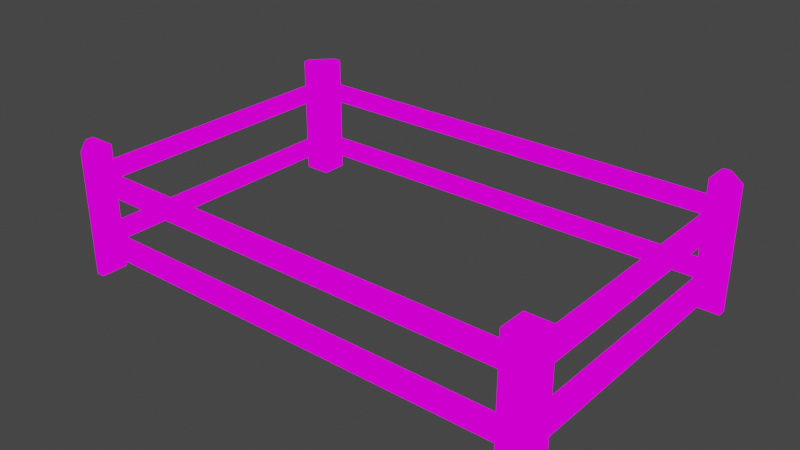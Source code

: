 # Source: valla_esconderse.blend  (saved by Blender 3.6.13; exported with 4.5.12 LTS)
import bpy
from mathutils import Matrix  # noqa: F401  (used for matrix-valued properties, if any)

bpy.ops.wm.read_factory_settings(use_empty=True)
scene = bpy.context.scene
scene.name = 'Scene'

# ---- collections
col_collection = bpy.data.collections.new('Collection'); scene.collection.children.link(col_collection)

# ---- images (referenced by path relative to the original .blend; pixels are not part of the script)
import os
ASSET_DIR = os.environ.get("B2B_ASSET_DIR", "")  # directory of the original .blend (textures are referenced by path, not embedded)
HERE = os.path.dirname(os.path.abspath(__file__))  # packed textures are extracted next to this script under _unpacked/

def load_image(name, relpath, width, height, colorspace="sRGB"):
    """Load a texture the original file referenced (path relative to the .blend, or extracted next to this script)."""
    p = next((c for c in (os.path.join(HERE, relpath), os.path.join(ASSET_DIR, relpath)) if relpath and os.path.exists(c)), "")
    if p:
        img = bpy.data.images.load(p, check_existing=True)
        img.name = name
    else:  # same state as the original file: an image datablock whose file is absent (Cycles renders it pink)
        img = bpy.data.images.new(name, width, height)
        img.source = "FILE"
        img.filepath = "//" + (relpath or name)
    img.colorspace_settings.name = colorspace
    return img
img_uv_checker_map_uv_grid_2048x2048 = load_image('uv_checker_map_uv_grid_2048x2048', '', 2048, 2048, 'sRGB')

# ---- materials (node trees are filled in below, after node groups)
mat_uv_checker_material_uv_grid_2048x2048 = bpy.data.materials.new('uv_checker_material_uv_grid_2048x2048')
mat_uv_checker_material_uv_grid_2048x2048.use_transparent_shadow = False

# ---- material node trees
mat_uv_checker_material_uv_grid_2048x2048.use_nodes = True; mat_uv_checker_material_uv_grid_2048x2048.node_tree.nodes.clear()
_N = mat_uv_checker_material_uv_grid_2048x2048.node_tree.nodes; _L = mat_uv_checker_material_uv_grid_2048x2048.node_tree.links
n0 = _N.new('ShaderNodeOutputMaterial'); n0.name = 'Material Output'; n0.location = (300, 300)
n1 = _N.new('ShaderNodeTexImage'); n1.name = 'Image Texture'; n1.location = (-20, 300)
n1.image = img_uv_checker_map_uv_grid_2048x2048
_L.new(n1.outputs[0], n0.inputs[0])
n0.is_active_output = True

# ---- world
world_world = bpy.data.worlds.new('World'); scene.world = world_world
world_world.use_nodes = True; world_world.node_tree.nodes.clear()
_N = world_world.node_tree.nodes; _L = world_world.node_tree.links
n0 = _N.new('ShaderNodeOutputWorld'); n0.name = 'World Output'; n0.location = (300, 300)
n1 = _N.new('ShaderNodeBackground'); n1.name = 'Background'; n1.location = (10, 300)
n1.inputs[0].default_value = (0.05088, 0.05088, 0.05088, 1.0)
_L.new(n1.outputs[0], n0.inputs[0])
n0.is_active_output = True
world_world.color = (0.05088, 0.05088, 0.05088)
world_world.use_sun_shadow = False
world_world.sun_shadow_jitter_overblur = 0.0

# ---- meshes
me_cube_009 = bpy.data.meshes.new('Cube.009')
me_cube_009.from_pydata([], [], [])
_uv = me_cube_009.uv_layers.new(name='UVMap')
_uv.uv.foreach_set('vector', [])
me_cube_009.update()
me_cube = bpy.data.meshes.new('Cube')
me_cube.from_pydata([(-0.1288, -0.1288, -0.1288), (-0.1288, -0.1288, 1.039), (0.1288, -0.1288, -0.1288), (0.1288, -0.1288, 1.039), (0.1288, 0.1288, -0.1288), (0.1288, 0.1288, 1.039), (-0.1288, -0.05162, -0.1288), (0.05162, 0.1288, -0.1288), (0.05162, 0.1288, 1.039), (-0.1288, -0.05162, 1.039), (0.1288, 0.1288, 0.8484), (0.1288, 0.1288, 0.6462), (0.05162, 0.1288, 0.6462), (0.05162, 0.1288, 0.8484), (0.1288, -0.1288, 0.6462), (0.1288, -0.1288, 0.8484), (-0.1288, -0.1288, 0.6462), (-0.1288, -0.1288, 0.8484), (-0.1288, -0.05162, 0.8484), (-0.1288, -0.05162, 0.6462), (-0.1288, -0.1288, 0.2644), (-0.1288, -0.1288, 0.06212), (-0.1288, -0.05162, 0.06212), (-0.1288, -0.05162, 0.2644), (0.1288, 0.1288, 0.06212), (0.1288, 0.1288, 0.2644), (0.05162, 0.1288, 0.2644), (0.05162, 0.1288, 0.06212), (0.1288, -0.1288, 0.2644), (0.1288, -0.1288, 0.06212), (-0.08383, -0.1288, 0.6911), (0.08383, -0.1288, 0.6911), (0.08383, -0.1288, 0.8035), (-0.08383, -0.1288, 0.8035), (0.1288, -0.08383, 0.6911), (0.1288, 0.08383, 0.6911), (0.1288, 0.08383, 0.8035), (0.1288, -0.08383, 0.8035), (0.1288, -0.08383, 0.1071), (0.1288, 0.08383, 0.1071), (0.1288, 0.08383, 0.2194), (0.1288, -0.08383, 0.2194), (-0.08383, -0.1288, 0.1071), (0.08383, -0.1288, 0.1071), (0.08383, -0.1288, 0.2194), (-0.08383, -0.1288, 0.2194), (4.537, -0.1288, -0.1288), (4.537, -0.1288, 1.039), (4.28, -0.1288, -0.1288), (4.28, -0.1288, 1.039), (4.28, 0.1288, -0.1288), (4.28, 0.1288, 1.039), (4.537, -0.05162, -0.1288), (4.357, 0.1288, -0.1288), (4.357, 0.1288, 1.039), (4.537, -0.05162, 1.039), (4.28, 0.1288, 0.8484), (4.28, 0.1288, 0.6462), (4.357, 0.1288, 0.6462), (4.357, 0.1288, 0.8484), (4.28, -0.1288, 0.6462), (4.28, -0.1288, 0.8484), (4.537, -0.1288, 0.6462), (4.537, -0.1288, 0.8484), (4.537, -0.05162, 0.8484), (4.537, -0.05162, 0.6462), (4.537, -0.1288, 0.2644), (4.537, -0.1288, 0.06212), (4.537, -0.05162, 0.06212), (4.537, -0.05162, 0.2644), (4.28, 0.1288, 0.06212), (4.28, 0.1288, 0.2644), (4.357, 0.1288, 0.2644), (4.357, 0.1288, 0.06212), (4.28, -0.1288, 0.2644), (4.28, -0.1288, 0.06212), (4.492, -0.1288, 0.6911), (4.325, -0.1288, 0.6911), (4.325, -0.1288, 0.8035), (4.492, -0.1288, 0.8035), (4.28, -0.08383, 0.6911), (4.28, 0.08383, 0.6911), (4.28, 0.08383, 0.8035), (4.28, -0.08383, 0.8035), (4.28, -0.08383, 0.1071), (4.28, 0.08383, 0.1071), (4.28, 0.08383, 0.2194), (4.28, -0.08383, 0.2194), (4.492, -0.1288, 0.1071), (4.325, -0.1288, 0.1071), (4.325, -0.1288, 0.2194), (4.492, -0.1288, 0.2194), (-0.1288, -2.702, -0.1288), (-0.1288, -2.702, 1.039), (0.1288, -2.702, -0.1288), (0.1288, -2.702, 1.039), (0.1288, -2.96, -0.1288), (0.1288, -2.96, 1.039), (-0.1288, -2.78, -0.1288), (0.05162, -2.96, -0.1288), (0.05162, -2.96, 1.039), (-0.1288, -2.78, 1.039), (0.1288, -2.96, 0.8484), (0.1288, -2.96, 0.6462), (0.05162, -2.96, 0.6462), (0.05162, -2.96, 0.8484), (0.1288, -2.702, 0.6462), (0.1288, -2.702, 0.8484), (-0.1288, -2.702, 0.6462), (-0.1288, -2.702, 0.8484), (-0.1288, -2.78, 0.8484), (-0.1288, -2.78, 0.6462), (-0.1288, -2.702, 0.2644), (-0.1288, -2.702, 0.06212), (-0.1288, -2.78, 0.06212), (-0.1288, -2.78, 0.2644), (0.1288, -2.96, 0.06212), (0.1288, -2.96, 0.2644), (0.05162, -2.96, 0.2644), (0.05162, -2.96, 0.06212), (0.1288, -2.702, 0.2644), (0.1288, -2.702, 0.06212), (-0.08383, -2.702, 0.6911), (0.08383, -2.702, 0.6911), (0.08383, -2.702, 0.8035), (-0.08383, -2.702, 0.8035), (0.1288, -2.747, 0.6911), (0.1288, -2.915, 0.6911), (0.1288, -2.915, 0.8035), (0.1288, -2.747, 0.8035), (0.1288, -2.747, 0.1071), (0.1288, -2.915, 0.1071), (0.1288, -2.915, 0.2194), (0.1288, -2.747, 0.2194), (-0.08383, -2.702, 0.1071), (0.08383, -2.702, 0.1071), (0.08383, -2.702, 0.2194), (-0.08383, -2.702, 0.2194), (4.537, -2.702, -0.1288), (4.537, -2.702, 1.039), (4.28, -2.702, -0.1288), (4.28, -2.702, 1.039), (4.28, -2.96, -0.1288), (4.28, -2.96, 1.039), (4.537, -2.78, -0.1288), (4.357, -2.96, -0.1288), (4.357, -2.96, 1.039), (4.537, -2.78, 1.039), (4.28, -2.96, 0.8484), (4.28, -2.96, 0.6462), (4.357, -2.96, 0.6462), (4.357, -2.96, 0.8484), (4.28, -2.702, 0.6462), (4.28, -2.702, 0.8484), (4.537, -2.702, 0.6462), (4.537, -2.702, 0.8484), (4.537, -2.78, 0.8484), (4.537, -2.78, 0.6462), (4.537, -2.702, 0.2644), (4.537, -2.702, 0.06212), (4.537, -2.78, 0.06212), (4.537, -2.78, 0.2644), (4.28, -2.96, 0.06212), (4.28, -2.96, 0.2644), (4.357, -2.96, 0.2644), (4.357, -2.96, 0.06212), (4.28, -2.702, 0.2644), (4.28, -2.702, 0.06212), (4.492, -2.702, 0.6911), (4.325, -2.702, 0.6911), (4.325, -2.702, 0.8035), (4.492, -2.702, 0.8035), (4.28, -2.747, 0.6911), (4.28, -2.915, 0.6911), (4.28, -2.915, 0.8035), (4.28, -2.747, 0.8035), (4.28, -2.747, 0.1071), (4.28, -2.915, 0.1071), (4.28, -2.915, 0.2194), (4.28, -2.747, 0.2194), (4.492, -2.702, 0.1071), (4.325, -2.702, 0.1071), (4.325, -2.702, 0.2194), (4.492, -2.702, 0.2194)], [], [(5, 8, 9, 1), (0, 4, 2), (57, 71, 74, 60), (29, 2, 4, 24), (6, 22, 27, 7), (11, 25, 26, 12), (18, 9, 8, 13), (1, 9, 18, 17), (5, 10, 13, 8), (23, 19, 12, 26), (16, 20, 28, 14), (21, 0, 2, 29), (16, 19, 23, 20), (1, 17, 15, 3), (24, 4, 7, 27), (21, 22, 6, 0), (11, 12, 13, 10), (19, 16, 17, 18), (18, 13, 12, 19), (23, 26, 27, 22), (22, 21, 20, 23), (24, 27, 26, 25), (3, 15, 10, 5), (16, 14, 31, 30), (14, 15, 32, 31), (15, 17, 33, 32), (17, 16, 30, 33), (14, 11, 35, 34), (11, 10, 36, 35), (10, 15, 37, 36), (15, 14, 34, 37), (29, 24, 39, 38), (24, 25, 40, 39), (25, 28, 41, 40), (28, 29, 38, 41), (21, 29, 43, 42), (29, 28, 44, 43), (28, 20, 45, 44), (20, 21, 42, 45), (51, 49, 47), (46, 48, 50), (103, 117, 120, 106), (75, 70, 50, 48), (52, 53, 73, 68), (57, 58, 72, 71), (64, 59, 54, 55), (47, 63, 64, 55), (51, 54, 59, 56), (69, 72, 58, 65), (60, 74, 66, 62), (67, 75, 48, 46), (62, 66, 69, 65), (47, 49, 61, 63), (70, 73, 53, 50), (67, 46, 52, 68), (57, 56, 59, 58), (65, 64, 63, 62), (64, 65, 58, 59), (69, 68, 73, 72), (68, 69, 66, 67), (70, 71, 72, 73), (49, 51, 56, 61), (62, 76, 77, 60), (60, 77, 78, 61), (61, 78, 79, 63), (63, 79, 76, 62), (60, 80, 81, 57), (57, 81, 82, 56), (56, 82, 83, 61), (61, 83, 80, 60), (75, 84, 85, 70), (70, 85, 86, 71), (71, 86, 87, 74), (74, 87, 84, 75), (67, 88, 89, 75), (75, 89, 90, 74), (74, 90, 91, 66), (66, 91, 88, 67), (183, 91, 90, 182), (98, 92, 96, 99), (97, 95, 93), (92, 94, 96), (152, 166, 163, 149), (121, 116, 96, 94), (98, 99, 119, 114), (103, 104, 118, 117), (110, 105, 100, 101), (93, 109, 110, 101), (97, 100, 105, 102), (115, 118, 104, 111), (106, 120, 112, 108), (113, 121, 94, 92), (108, 112, 115, 111), (93, 95, 107, 109), (116, 119, 99, 96), (113, 92, 98, 114), (103, 102, 105, 104), (111, 110, 109, 108), (110, 111, 104, 105), (115, 114, 119, 118), (180, 88, 91, 183), (114, 115, 112, 113), (116, 117, 118, 119), (95, 97, 102, 107), (108, 122, 123, 106), (106, 123, 124, 107), (107, 124, 125, 109), (109, 125, 122, 108), (106, 126, 127, 103), (103, 127, 128, 102), (102, 128, 129, 107), (107, 129, 126, 106), (121, 130, 131, 116), (116, 131, 132, 117), (117, 132, 133, 120), (120, 133, 130, 121), (113, 134, 135, 121), (121, 135, 136, 120), (120, 136, 137, 112), (112, 137, 134, 113), (176, 130, 133, 179), (178, 132, 131, 177), (179, 133, 132, 178), (126, 172, 173, 127), (143, 146, 147, 139), (138, 142, 140), (167, 140, 142, 162), (144, 160, 165, 145), (149, 163, 164, 150), (156, 147, 146, 151), (139, 147, 156, 155), (143, 148, 151, 146), (161, 157, 150, 164), (154, 158, 166, 152), (159, 138, 140, 167), (154, 157, 161, 158), (139, 155, 153, 141), (162, 142, 145, 165), (159, 160, 144, 138), (149, 150, 151, 148), (157, 154, 155, 156), (156, 151, 150, 157), (161, 164, 165, 160), (160, 159, 158, 161), (162, 165, 164, 163), (141, 153, 148, 143), (154, 152, 169, 168), (152, 153, 170, 169), (153, 155, 171, 170), (155, 154, 168, 171), (152, 149, 173, 172), (149, 148, 174, 173), (148, 153, 175, 174), (153, 152, 172, 175), (167, 162, 177, 176), (162, 163, 178, 177), (163, 166, 179, 178), (166, 167, 176, 179), (159, 167, 181, 180), (167, 166, 182, 181), (166, 158, 183, 182), (158, 159, 180, 183), (136, 44, 45, 137), (14, 28, 25, 11), (128, 174, 175, 129), (127, 173, 174, 128), (129, 175, 172, 126), (182, 90, 89, 181), (35, 81, 80, 34), (79, 171, 168, 76), (177, 131, 130, 176), (76, 168, 169, 77), (78, 170, 171, 79), (77, 169, 170, 78), (181, 89, 88, 180), (6, 7, 4, 0), (54, 51, 47, 55), (37, 83, 82, 36), (36, 82, 81, 35), (34, 80, 83, 37), (39, 85, 84, 38), (41, 87, 86, 40), (40, 86, 85, 39), (38, 84, 87, 41), (135, 43, 44, 136), (137, 45, 42, 134), (134, 42, 43, 135), (125, 33, 30, 122), (122, 30, 31, 123), (124, 32, 33, 125), (123, 31, 32, 124), (100, 97, 93, 101), (3, 5, 1), (141, 143, 139), (144, 145, 142, 138), (52, 46, 50, 53)])
me_cube.polygons.foreach_set('use_smooth', [True] * 196)
_uv = me_cube.uv_layers.new(name='UVMap')
_uv.uv.foreach_set('vector', [0.8911, 0.8915, 0.9174, 0.8915, 0.9788, 0.953, 0.9788, 0.9793, 0.7687, 0.8909, 0.8565, 0.9786, 0.7687, 0.9786, 0.8272, 0.6803, 0.8272, 0.777, 0.762, 0.777, 0.762, 0.6803, 0.762, 0.6291, 0.762, 0.5808, 0.8272, 0.5808, 0.8272, 0.6291, 0.9113, 0.5808, 0.9113, 0.6291, 0.8467, 0.6291, 0.8467, 0.5808, 0.8272, 0.777, 0.8272, 0.6803, 0.8467, 0.6803, 0.8467, 0.777, 0.9113, 0.8282, 0.9113, 0.8765, 0.8467, 0.8765, 0.8467, 0.8282, 0.9308, 0.8765, 0.9113, 0.8765, 0.9113, 0.8282, 0.9308, 0.8282, 0.8272, 0.8765, 0.8272, 0.8282, 0.8467, 0.8282, 0.8467, 0.8765, 0.9113, 0.6803, 0.9113, 0.777, 0.8467, 0.777, 0.8467, 0.6803, 0.9308, 0.777, 0.9308, 0.6803, 0.996, 0.6803, 0.996, 0.777, 0.9308, 0.6291, 0.9308, 0.5808, 0.996, 0.5808, 0.996, 0.6291, 0.9308, 0.777, 0.9113, 0.777, 0.9113, 0.6803, 0.9308, 0.6803, 0.9308, 0.8765, 0.9308, 0.8282, 0.996, 0.8282, 0.996, 0.8765, 0.8272, 0.6291, 0.8272, 0.5808, 0.8467, 0.5808, 0.8467, 0.6291, 0.9308, 0.6291, 0.9113, 0.6291, 0.9113, 0.5808, 0.9308, 0.5808, 0.8272, 0.777, 0.8467, 0.777, 0.8467, 0.8282, 0.8272, 0.8282, 0.9113, 0.777, 0.9308, 0.777, 0.9308, 0.8282, 0.9113, 0.8282, 0.9113, 0.8282, 0.8467, 0.8282, 0.8467, 0.777, 0.9113, 0.777, 0.9113, 0.6803, 0.8467, 0.6803, 0.8467, 0.6291, 0.9113, 0.6291, 0.9113, 0.6291, 0.9308, 0.6291, 0.9308, 0.6803, 0.9113, 0.6803, 0.8272, 0.6291, 0.8467, 0.6291, 0.8467, 0.6803, 0.8272, 0.6803, 0.762, 0.8765, 0.762, 0.8282, 0.8272, 0.8282, 0.8272, 0.8765, 0.9308, 0.777, 0.996, 0.777, 0.9847, 0.7883, 0.9422, 0.7883, 0.996, 0.777, 0.996, 0.8282, 0.9847, 0.8168, 0.9847, 0.7883, 0.996, 0.8282, 0.9308, 0.8282, 0.9422, 0.8168, 0.9847, 0.8168, 0.9308, 0.8282, 0.9308, 0.777, 0.9422, 0.7883, 0.9422, 0.8168, 0.762, 0.777, 0.8272, 0.777, 0.8158, 0.7883, 0.7734, 0.7883, 0.8272, 0.777, 0.8272, 0.8282, 0.8158, 0.8168, 0.8158, 0.7883, 0.8272, 0.8282, 0.762, 0.8282, 0.7734, 0.8168, 0.8158, 0.8168, 0.762, 0.8282, 0.762, 0.777, 0.7734, 0.7883, 0.7734, 0.8168, 0.762, 0.6291, 0.8272, 0.6291, 0.8158, 0.6405, 0.7734, 0.6405, 0.8272, 0.6291, 0.8272, 0.6803, 0.8158, 0.6689, 0.8158, 0.6405, 0.8272, 0.6803, 0.762, 0.6803, 0.7734, 0.6689, 0.8158, 0.6689, 0.762, 0.6803, 0.762, 0.6291, 0.7734, 0.6405, 0.7734, 0.6689, 0.9308, 0.6291, 0.996, 0.6291, 0.9847, 0.6405, 0.9422, 0.6405, 0.996, 0.6291, 0.996, 0.6803, 0.9847, 0.6689, 0.9847, 0.6405, 0.996, 0.6803, 0.9308, 0.6803, 0.9422, 0.6689, 0.9847, 0.6689, 0.9308, 0.6803, 0.9308, 0.6291, 0.9422, 0.6405, 0.9422, 0.6689, 0.9788, 0.9793, 0.8911, 0.9793, 0.8911, 0.8915, 0.8565, 0.9786, 0.7687, 0.9786, 0.7687, 0.8909, 0.9308, 0.777, 0.9308, 0.6803, 0.996, 0.6803, 0.996, 0.777, 0.762, 0.8282, 0.8272, 0.8282, 0.8272, 0.8765, 0.762, 0.8765, 0.9113, 0.8765, 0.8467, 0.8765, 0.8467, 0.8282, 0.9113, 0.8282, 0.8272, 0.6803, 0.8467, 0.6803, 0.8467, 0.777, 0.8272, 0.777, 0.9113, 0.6291, 0.8467, 0.6291, 0.8467, 0.5808, 0.9113, 0.5808, 0.9308, 0.5808, 0.9308, 0.6291, 0.9113, 0.6291, 0.9113, 0.5808, 0.8272, 0.5808, 0.8467, 0.5808, 0.8467, 0.6291, 0.8272, 0.6291, 0.9113, 0.777, 0.8467, 0.777, 0.8467, 0.6803, 0.9113, 0.6803, 0.996, 0.6803, 0.996, 0.777, 0.9308, 0.777, 0.9308, 0.6803, 0.9308, 0.8282, 0.996, 0.8282, 0.996, 0.8765, 0.9308, 0.8765, 0.9308, 0.6803, 0.9308, 0.777, 0.9113, 0.777, 0.9113, 0.6803, 0.9308, 0.5808, 0.996, 0.5808, 0.996, 0.6291, 0.9308, 0.6291, 0.8272, 0.8282, 0.8467, 0.8282, 0.8467, 0.8765, 0.8272, 0.8765, 0.9308, 0.8282, 0.9308, 0.8765, 0.9113, 0.8765, 0.9113, 0.8282, 0.8272, 0.6803, 0.8272, 0.6291, 0.8467, 0.6291, 0.8467, 0.6803, 0.9113, 0.6803, 0.9113, 0.6291, 0.9308, 0.6291, 0.9308, 0.6803, 0.9113, 0.6291, 0.9113, 0.6803, 0.8467, 0.6803, 0.8467, 0.6291, 0.9113, 0.777, 0.9113, 0.8282, 0.8467, 0.8282, 0.8467, 0.777, 0.9113, 0.8282, 0.9113, 0.777, 0.9308, 0.777, 0.9308, 0.8282, 0.8272, 0.8282, 0.8272, 0.777, 0.8467, 0.777, 0.8467, 0.8282, 0.762, 0.5808, 0.8272, 0.5808, 0.8272, 0.6291, 0.762, 0.6291, 0.9308, 0.6803, 0.9422, 0.6689, 0.9847, 0.6689, 0.996, 0.6803, 0.996, 0.6803, 0.9847, 0.6689, 0.9847, 0.6405, 0.996, 0.6291, 0.996, 0.6291, 0.9847, 0.6405, 0.9422, 0.6405, 0.9308, 0.6291, 0.9308, 0.6291, 0.9422, 0.6405, 0.9422, 0.6689, 0.9308, 0.6803, 0.762, 0.6803, 0.7734, 0.6689, 0.8158, 0.6689, 0.8272, 0.6803, 0.8272, 0.6803, 0.8158, 0.6689, 0.8158, 0.6405, 0.8272, 0.6291, 0.8272, 0.6291, 0.8158, 0.6405, 0.7734, 0.6405, 0.762, 0.6291, 0.762, 0.6291, 0.7734, 0.6405, 0.7734, 0.6689, 0.762, 0.6803, 0.762, 0.8282, 0.7734, 0.8168, 0.8158, 0.8168, 0.8272, 0.8282, 0.8272, 0.8282, 0.8158, 0.8168, 0.8158, 0.7883, 0.8272, 0.777, 0.8272, 0.777, 0.8158, 0.7883, 0.7734, 0.7883, 0.762, 0.777, 0.762, 0.777, 0.7734, 0.7883, 0.7734, 0.8168, 0.762, 0.8282, 0.9308, 0.8282, 0.9422, 0.8168, 0.9847, 0.8168, 0.996, 0.8282, 0.996, 0.8282, 0.9847, 0.8168, 0.9847, 0.7883, 0.996, 0.777, 0.996, 0.777, 0.9847, 0.7883, 0.9422, 0.7883, 0.9308, 0.777, 0.9308, 0.777, 0.9422, 0.7883, 0.9422, 0.8168, 0.9308, 0.8282, 0.927, 0.02067, 0.927, 0.5641, 0.8916, 0.5641, 0.8916, 0.02067, 0.8565, 0.9523, 0.8565, 0.9786, 0.7687, 0.8909, 0.795, 0.8909, 0.9788, 0.9793, 0.8911, 0.9793, 0.8911, 0.8915, 0.8565, 0.9786, 0.7687, 0.9786, 0.7687, 0.8909, 0.762, 0.777, 0.762, 0.6803, 0.8272, 0.6803, 0.8272, 0.777, 0.996, 0.6291, 0.9308, 0.6291, 0.9308, 0.5808, 0.996, 0.5808, 0.8467, 0.5808, 0.9113, 0.5808, 0.9113, 0.6291, 0.8467, 0.6291, 0.9308, 0.777, 0.9113, 0.777, 0.9113, 0.6803, 0.9308, 0.6803, 0.8467, 0.8282, 0.9113, 0.8282, 0.9113, 0.8765, 0.8467, 0.8765, 0.8272, 0.8765, 0.8272, 0.8282, 0.8467, 0.8282, 0.8467, 0.8765, 0.9308, 0.8765, 0.9113, 0.8765, 0.9113, 0.8282, 0.9308, 0.8282, 0.8467, 0.6803, 0.9113, 0.6803, 0.9113, 0.777, 0.8467, 0.777, 0.762, 0.777, 0.762, 0.6803, 0.8272, 0.6803, 0.8272, 0.777, 0.8272, 0.6291, 0.762, 0.6291, 0.762, 0.5808, 0.8272, 0.5808, 0.8272, 0.777, 0.8272, 0.6803, 0.8467, 0.6803, 0.8467, 0.777, 0.8272, 0.8765, 0.762, 0.8765, 0.762, 0.8282, 0.8272, 0.8282, 0.9308, 0.6291, 0.9113, 0.6291, 0.9113, 0.5808, 0.9308, 0.5808, 0.8272, 0.6291, 0.8272, 0.5808, 0.8467, 0.5808, 0.8467, 0.6291, 0.9308, 0.777, 0.9308, 0.8282, 0.9113, 0.8282, 0.9113, 0.777, 0.8467, 0.777, 0.8467, 0.8282, 0.8272, 0.8282, 0.8272, 0.777, 0.8467, 0.8282, 0.8467, 0.777, 0.9113, 0.777, 0.9113, 0.8282, 0.8467, 0.6803, 0.8467, 0.6291, 0.9113, 0.6291, 0.9113, 0.6803, 0.9507, 0.02067, 0.9507, 0.5641, 0.927, 0.5641, 0.927, 0.02067, 0.8467, 0.6291, 0.8467, 0.6803, 0.8272, 0.6803, 0.8272, 0.6291, 0.9308, 0.6291, 0.9308, 0.6803, 0.9113, 0.6803, 0.9113, 0.6291, 0.996, 0.8765, 0.9308, 0.8765, 0.9308, 0.8282, 0.996, 0.8282, 0.8272, 0.777, 0.8158, 0.7883, 0.7734, 0.7883, 0.762, 0.777, 0.762, 0.777, 0.7734, 0.7883, 0.7734, 0.8168, 0.762, 0.8282, 0.762, 0.8282, 0.7734, 0.8168, 0.8158, 0.8168, 0.8272, 0.8282, 0.8272, 0.8282, 0.8158, 0.8168, 0.8158, 0.7883, 0.8272, 0.777, 0.996, 0.777, 0.9847, 0.7883, 0.9422, 0.7883, 0.9308, 0.777, 0.9308, 0.777, 0.9422, 0.7883, 0.9422, 0.8168, 0.9308, 0.8282, 0.9308, 0.8282, 0.9422, 0.8168, 0.9847, 0.8168, 0.996, 0.8282, 0.996, 0.8282, 0.9847, 0.8168, 0.9847, 0.7883, 0.996, 0.777, 0.996, 0.6291, 0.9847, 0.6405, 0.9422, 0.6405, 0.9308, 0.6291, 0.9308, 0.6291, 0.9422, 0.6405, 0.9422, 0.6689, 0.9308, 0.6803, 0.9308, 0.6803, 0.9422, 0.6689, 0.9847, 0.6689, 0.996, 0.6803, 0.996, 0.6803, 0.9847, 0.6689, 0.9847, 0.6405, 0.996, 0.6291, 0.8272, 0.6291, 0.8158, 0.6405, 0.7734, 0.6405, 0.762, 0.6291, 0.762, 0.6291, 0.7734, 0.6405, 0.7734, 0.6689, 0.762, 0.6803, 0.762, 0.6803, 0.7734, 0.6689, 0.8158, 0.6689, 0.8272, 0.6803, 0.8272, 0.6803, 0.8158, 0.6689, 0.8158, 0.6405, 0.8272, 0.6291, 0.7772, 0.5645, 0.7772, 0.01333, 0.7921, 0.01333, 0.7921, 0.5645, 0.8144, 0.5645, 0.8144, 0.01333, 0.8293, 0.01333, 0.8293, 0.5645, 0.7921, 0.5645, 0.7921, 0.01333, 0.8144, 0.01333, 0.8144, 0.5645, 0.8516, 0.01333, 0.8516, 0.5645, 0.8293, 0.5645, 0.8293, 0.01333, 0.8911, 0.8915, 0.9174, 0.8915, 0.9788, 0.953, 0.9788, 0.9793, 0.7687, 0.8909, 0.8565, 0.9786, 0.7687, 0.9786, 0.762, 0.6291, 0.762, 0.5808, 0.8272, 0.5808, 0.8272, 0.6291, 0.9113, 0.5808, 0.9113, 0.6291, 0.8467, 0.6291, 0.8467, 0.5808, 0.8272, 0.777, 0.8272, 0.6803, 0.8467, 0.6803, 0.8467, 0.777, 0.9113, 0.8282, 0.9113, 0.8765, 0.8467, 0.8765, 0.8467, 0.8282, 0.9308, 0.8765, 0.9113, 0.8765, 0.9113, 0.8282, 0.9308, 0.8282, 0.8272, 0.8765, 0.8272, 0.8282, 0.8467, 0.8282, 0.8467, 0.8765, 0.9113, 0.6803, 0.9113, 0.777, 0.8467, 0.777, 0.8467, 0.6803, 0.9308, 0.777, 0.9308, 0.6803, 0.996, 0.6803, 0.996, 0.777, 0.9308, 0.6291, 0.9308, 0.5808, 0.996, 0.5808, 0.996, 0.6291, 0.9308, 0.777, 0.9113, 0.777, 0.9113, 0.6803, 0.9308, 0.6803, 0.9308, 0.8765, 0.9308, 0.8282, 0.996, 0.8282, 0.996, 0.8765, 0.8272, 0.6291, 0.8272, 0.5808, 0.8467, 0.5808, 0.8467, 0.6291, 0.9308, 0.6291, 0.9113, 0.6291, 0.9113, 0.5808, 0.9308, 0.5808, 0.8272, 0.777, 0.8467, 0.777, 0.8467, 0.8282, 0.8272, 0.8282, 0.9113, 0.777, 0.9308, 0.777, 0.9308, 0.8282, 0.9113, 0.8282, 0.9113, 0.8282, 0.8467, 0.8282, 0.8467, 0.777, 0.9113, 0.777, 0.9113, 0.6803, 0.8467, 0.6803, 0.8467, 0.6291, 0.9113, 0.6291, 0.9113, 0.6291, 0.9308, 0.6291, 0.9308, 0.6803, 0.9113, 0.6803, 0.8272, 0.6291, 0.8467, 0.6291, 0.8467, 0.6803, 0.8272, 0.6803, 0.762, 0.8765, 0.762, 0.8282, 0.8272, 0.8282, 0.8272, 0.8765, 0.9308, 0.777, 0.996, 0.777, 0.9847, 0.7884, 0.9422, 0.7884, 0.996, 0.777, 0.996, 0.8282, 0.9847, 0.8168, 0.9847, 0.7884, 0.996, 0.8282, 0.9308, 0.8282, 0.9422, 0.8168, 0.9847, 0.8168, 0.9308, 0.8282, 0.9308, 0.777, 0.9422, 0.7884, 0.9422, 0.8168, 0.762, 0.777, 0.8272, 0.777, 0.8158, 0.7884, 0.7734, 0.7884, 0.8272, 0.777, 0.8272, 0.8282, 0.8158, 0.8168, 0.8158, 0.7884, 0.8272, 0.8282, 0.762, 0.8282, 0.7734, 0.8168, 0.8158, 0.8168, 0.762, 0.8282, 0.762, 0.777, 0.7734, 0.7884, 0.7734, 0.8168, 0.762, 0.6291, 0.8272, 0.6291, 0.8158, 0.6405, 0.7734, 0.6405, 0.8272, 0.6291, 0.8272, 0.6803, 0.8158, 0.6689, 0.8158, 0.6405, 0.8272, 0.6803, 0.762, 0.6803, 0.7734, 0.6689, 0.8158, 0.6689, 0.762, 0.6803, 0.762, 0.6291, 0.7734, 0.6405, 0.7734, 0.6689, 0.9308, 0.6291, 0.996, 0.6291, 0.9847, 0.6405, 0.9422, 0.6405, 0.996, 0.6291, 0.996, 0.6803, 0.9847, 0.6689, 0.9847, 0.6405, 0.996, 0.6803, 0.9308, 0.6803, 0.9422, 0.6689, 0.9847, 0.6689, 0.9308, 0.6803, 0.9308, 0.6291, 0.9422, 0.6405, 0.9422, 0.6689, 0.927, 0.02067, 0.927, 0.5641, 0.8916, 0.5641, 0.8916, 0.02067, 0.762, 0.777, 0.762, 0.6803, 0.8272, 0.6803, 0.8272, 0.777, 0.8144, 0.01333, 0.8144, 0.5645, 0.7921, 0.5645, 0.7921, 0.01333, 0.8293, 0.01333, 0.8293, 0.5645, 0.8144, 0.5645, 0.8144, 0.01333, 0.7921, 0.01333, 0.7921, 0.5645, 0.7772, 0.5645, 0.7772, 0.01333, 0.8916, 0.02067, 0.8916, 0.5641, 0.8678, 0.5641, 0.8678, 0.02067, 0.8516, 0.01333, 0.8516, 0.5645, 0.8293, 0.5645, 0.8293, 0.01333, 0.927, 0.5641, 0.927, 0.02067, 0.9507, 0.02067, 0.9507, 0.5641, 0.8293, 0.5645, 0.8293, 0.01333, 0.8516, 0.01333, 0.8516, 0.5645, 0.9507, 0.5641, 0.9507, 0.02067, 0.9861, 0.02067, 0.9861, 0.5641, 0.8916, 0.5641, 0.8916, 0.02067, 0.927, 0.02067, 0.927, 0.5641, 0.8678, 0.5641, 0.8678, 0.02067, 0.8916, 0.02067, 0.8916, 0.5641, 0.9861, 0.02067, 0.9861, 0.5641, 0.9507, 0.5641, 0.9507, 0.02067, 0.795, 0.8909, 0.8565, 0.9523, 0.8565, 0.9786, 0.7687, 0.8909, 0.9788, 0.953, 0.9788, 0.9793, 0.8911, 0.8915, 0.9174, 0.8915, 0.8144, 0.01333, 0.8144, 0.5645, 0.7921, 0.5645, 0.7921, 0.01333, 0.7921, 0.01333, 0.7921, 0.5645, 0.7772, 0.5645, 0.7772, 0.01333, 0.8293, 0.01333, 0.8293, 0.5645, 0.8144, 0.5645, 0.8144, 0.01333, 0.8516, 0.01333, 0.8516, 0.5645, 0.8293, 0.5645, 0.8293, 0.01333, 0.8144, 0.01333, 0.8144, 0.5645, 0.7921, 0.5645, 0.7921, 0.01333, 0.7921, 0.01333, 0.7921, 0.5645, 0.7772, 0.5645, 0.7772, 0.01333, 0.8293, 0.01333, 0.8293, 0.5645, 0.8144, 0.5645, 0.8144, 0.01333, 0.9507, 0.02067, 0.9507, 0.5641, 0.927, 0.5641, 0.927, 0.02067, 0.8916, 0.02067, 0.8916, 0.5641, 0.8678, 0.5641, 0.8678, 0.02067, 0.9861, 0.02067, 0.9861, 0.5641, 0.9507, 0.5641, 0.9507, 0.02067, 0.8916, 0.02067, 0.8916, 0.5641, 0.8678, 0.5641, 0.8678, 0.02067, 0.9861, 0.02067, 0.9861, 0.5641, 0.9507, 0.5641, 0.9507, 0.02067, 0.927, 0.02067, 0.927, 0.5641, 0.8916, 0.5641, 0.8916, 0.02067, 0.9507, 0.02067, 0.9507, 0.5641, 0.927, 0.5641, 0.927, 0.02067, 0.9788, 0.953, 0.9788, 0.9793, 0.8911, 0.8915, 0.9174, 0.8915, 0.8911, 0.9793, 0.8911, 0.8915, 0.9788, 0.9793, 0.8911, 0.9793, 0.8911, 0.8915, 0.9788, 0.9793, 0.795, 0.8909, 0.8565, 0.9523, 0.8565, 0.9786, 0.7687, 0.8909, 0.8565, 0.9523, 0.8565, 0.9786, 0.7687, 0.8909, 0.795, 0.8909])
me_cube.materials.append(mat_uv_checker_material_uv_grid_2048x2048)
me_cube.update()
me_cube_003 = bpy.data.meshes.new('Cube.003')
me_cube_003.from_pydata([], [], [])
_uv = me_cube_003.uv_layers.new(name='UVMap')
_uv.uv.foreach_set('vector', [])
me_cube_003.update()
me_cube_004 = bpy.data.meshes.new('Cube.004')
me_cube_004.from_pydata([], [], [])
_uv = me_cube_004.uv_layers.new(name='UVMap')
_uv.uv.foreach_set('vector', [])
me_cube_004.update()

# ---- objects
ob_cube_003 = bpy.data.objects.new('Cube.003', me_cube_009)
ob_cube = bpy.data.objects.new('Cube', me_cube)
ob_cube_004 = bpy.data.objects.new('Cube.004', me_cube_003)
ob_cube_005 = bpy.data.objects.new('Cube.005', me_cube_004)

# ---- transforms, parenting, visibility, modifiers, constraints
ob_cube_003.location = (-0.5014, 0.0, 0.0)
_m = ob_cube_003.modifiers.new('Mirror', 'MIRROR')
_m = ob_cube_003.modifiers.new('Bevel', 'BEVEL')
_m.segments = 2
_m = ob_cube_003.modifiers.new('WeightedNormal', 'WEIGHTED_NORMAL')
ob_cube.location = (-2.204, 1.416, 0.1395)
_m = ob_cube.modifiers.new('Bevel', 'BEVEL')
_m.width = 0.009
_m.width_pct = 0.009
_m.segments = 2
_m.angle_limit = 0.7854
_m = ob_cube.modifiers.new('WeightedNormal', 'WEIGHTED_NORMAL')
ob_cube_004.location = (-0.5014, 0.0, 0.0)
_m = ob_cube_004.modifiers.new('Mirror', 'MIRROR')
_m = ob_cube_004.modifiers.new('Bevel', 'BEVEL')
_m.segments = 2
_m = ob_cube_004.modifiers.new('WeightedNormal', 'WEIGHTED_NORMAL')
ob_cube_005.location = (-0.5014, 0.0, 0.0)
_m = ob_cube_005.modifiers.new('Bevel', 'BEVEL')
_m.segments = 2
_m = ob_cube_005.modifiers.new('WeightedNormal', 'WEIGHTED_NORMAL')

# ---- collection membership
col_collection.objects.link(ob_cube_003)
col_collection.objects.link(ob_cube)
col_collection.objects.link(ob_cube_004)
col_collection.objects.link(ob_cube_005)

# ---- scene / render settings (as saved in the file)
scene.frame_start = 1; scene.frame_end = 10; scene.frame_set(0)
scene.render.engine = 'BLENDER_EEVEE_NEXT'
scene.render.image_settings.file_format = 'FFMPEG'
scene.render.image_settings.color_mode = 'RGB'
scene.cycles.sampling_pattern = 'TABULATED_SOBOL'
scene.cycles.use_light_tree = False
scene.view_settings.view_transform = 'Filmic'
bpy.context.view_layer.update()

# ---- added for rendering (the .blend has no active camera and no usable light): camera, sun
cam_auto = bpy.data.cameras.new('AutoCamera')
cam_auto.lens = 50.0
cam_auto.sensor_width = 36.0
cam_auto.clip_end = 1000.0
ob_auto_camera = bpy.data.objects.new('AutoCamera', cam_auto)
scene.collection.objects.link(ob_auto_camera)
ob_auto_camera.location = (5.29108, -6.34929, 4.8223)
ob_auto_camera.rotation_euler = (1.09748, -7.21219e-08, 0.694738)
scene.camera = ob_auto_camera
light_auto_sun = bpy.data.lights.new('AutoSun', 'SUN')
light_auto_sun.energy = 3.0
light_auto_sun.angle = 0.0523599
ob_auto_sun = bpy.data.objects.new('AutoSun', light_auto_sun)
scene.collection.objects.link(ob_auto_sun)
ob_auto_sun.rotation_euler = (0.872665, 0.174533, 0.523599)
bpy.context.view_layer.update()

